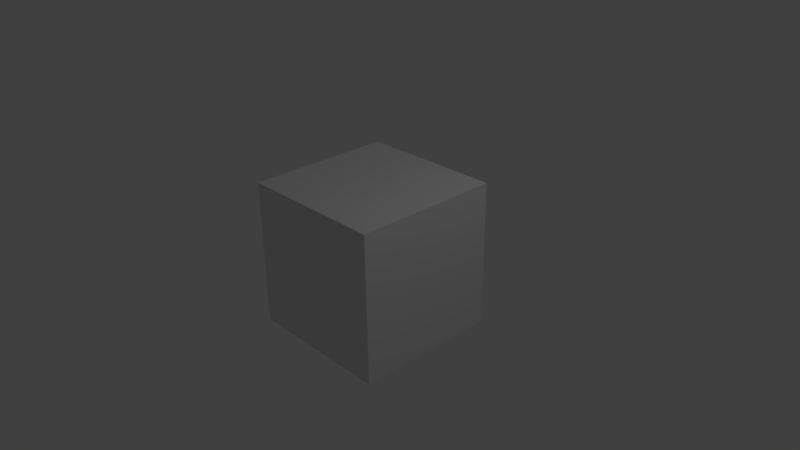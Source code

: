 # Source: startup.blend  (saved by Blender 2.77.0; exported with 4.5.12 LTS)
import bpy
from mathutils import Matrix  # noqa: F401  (used for matrix-valued properties, if any)

bpy.ops.wm.read_factory_settings(use_empty=True)
scene = bpy.context.scene
scene.name = 'Scene'

# ---- collections
col_collection_1 = bpy.data.collections.new('Collection 1'); scene.collection.children.link(col_collection_1)

# ---- materials (node trees are filled in below, after node groups)
mat_material = bpy.data.materials.new('Material')
mat_material.alpha_threshold = 0.0
mat_material.roughness = 0.5
mat_material.line_color = (0.0, 0.0, 0.0, 1.0)

# ---- material node trees
mat_material.use_nodes = True; mat_material.node_tree.nodes.clear()
_N = mat_material.node_tree.nodes; _L = mat_material.node_tree.links
n0 = _N.new('ShaderNodeOutputMaterial'); n0.name = 'Material Output'; n0.location = (300, 300)
n1 = _N.new('ShaderNodeBsdfDiffuse'); n1.name = 'Diffuse BSDF'; n1.location = (10, 300)
_L.new(n1.outputs[0], n0.inputs[0])
n0.is_active_output = True

# ---- world
world_world = bpy.data.worlds.new('World'); scene.world = world_world
world_world.use_nodes = True; world_world.node_tree.nodes.clear()
_N = world_world.node_tree.nodes; _L = world_world.node_tree.links
n0 = _N.new('ShaderNodeOutputWorld'); n0.name = 'World Output'; n0.location = (300, 300)
n1 = _N.new('ShaderNodeBackground'); n1.name = 'Background'; n1.location = (10, 300)
n1.inputs[0].default_value = (0.05088, 0.05088, 0.05088, 1.0)
_L.new(n1.outputs[0], n0.inputs[0])
n0.is_active_output = True
world_world.color = (0.05088, 0.05088, 0.05088)
world_world.use_sun_shadow = False
world_world.sun_shadow_jitter_overblur = 0.0
world_world.cycles.sampling_method = 'MANUAL'

# ---- cameras
cam_camera = bpy.data.cameras.new('Camera')
cam_camera.clip_end = 100.0
cam_camera.lens = 35.0
cam_camera.sensor_width = 32.0
cam_camera.sensor_height = 18.0
cam_camera.ortho_scale = 7.314
cam_camera.dof.focus_distance = 0.0

# ---- lights
light_lamp = bpy.data.lights.new('Lamp', 'POINT')
light_lamp.transmission_factor = 0.0
light_lamp.cutoff_distance = 30.0
light_lamp.energy = 100.0
light_lamp.shadow_buffer_clip_start = 1.001
light_lamp.shadow_soft_size = 0.1
light_lamp.shadow_maximum_resolution = 0.006
light_lamp.use_absolute_resolution = True

# ---- meshes
me_cube = bpy.data.meshes.new('Cube')
me_cube.from_pydata([(1.0, 1.0, -1.0), (1.0, -1.0, -1.0), (-1.0, -1.0, -1.0), (-1.0, 1.0, -1.0), (1.0, 1.0, 1.0), (1.0, -1.0, 1.0), (-1.0, -1.0, 1.0), (-1.0, 1.0, 1.0)], [], [(0, 1, 2, 3), (4, 7, 6, 5), (0, 4, 5, 1), (1, 5, 6, 2), (2, 6, 7, 3), (4, 0, 3, 7)])
me_cube.materials.append(mat_material)
me_cube.use_remesh_preserve_volume = False
me_cube.use_remesh_preserve_attributes = False
me_cube.use_mirror_vertex_groups = False
me_cube.update()

# ---- objects
ob_cube = bpy.data.objects.new('Cube', me_cube)
ob_lamp = bpy.data.objects.new('Lamp', light_lamp)
ob_camera = bpy.data.objects.new('Camera', cam_camera)

# ---- transforms, parenting, visibility, modifiers, constraints
ob_cube.location = (0.0, 0.0, 0.0)
ob_cube.lock_rotations_4d = False
ob_cube.empty_display_type = 'ARROWS'
ob_cube.lineart.crease_threshold = 0.0
ob_lamp.location = (4.076, 1.005, 5.904)
ob_lamp.rotation_euler = (0.6503, 0.05522, 1.866)
ob_lamp.lock_rotations_4d = False
ob_lamp.empty_display_type = 'ARROWS'
ob_lamp.color = (0.0, 0.0, 0.0, 0.0)
ob_lamp.lineart.crease_threshold = 0.0
ob_camera.location = (7.481, -6.508, 5.344)
ob_camera.rotation_euler = (1.109, 0.01082, 0.8149)
ob_camera.lock_rotations_4d = False
ob_camera.empty_display_type = 'ARROWS'
ob_camera.color = (0.0, 0.0, 0.0, 0.0)
ob_camera.display_type = 'WIRE'
ob_camera.lineart.crease_threshold = 0.0

# ---- collection membership
col_collection_1.objects.link(ob_cube)
col_collection_1.objects.link(ob_lamp)
col_collection_1.objects.link(ob_camera)

# ---- scene / render settings (as saved in the file)
scene.camera = ob_camera
scene.frame_start = 1; scene.frame_end = 250; scene.frame_set(1)
scene.render.engine = 'CYCLES'
scene.render.fps = 30
scene.render.dither_intensity = 0.0
scene.cycles.use_denoising = False
scene.cycles.samples = 128
scene.cycles.sampling_pattern = 'TABULATED_SOBOL'
scene.cycles.light_sampling_threshold = 0.0
scene.cycles.use_adaptive_sampling = False
scene.cycles.use_light_tree = False
scene.cycles.blur_glossy = 0.0
scene.cycles.sample_clamp_indirect = 0.0
scene.view_settings.view_transform = 'Standard'
bpy.context.view_layer.update()
